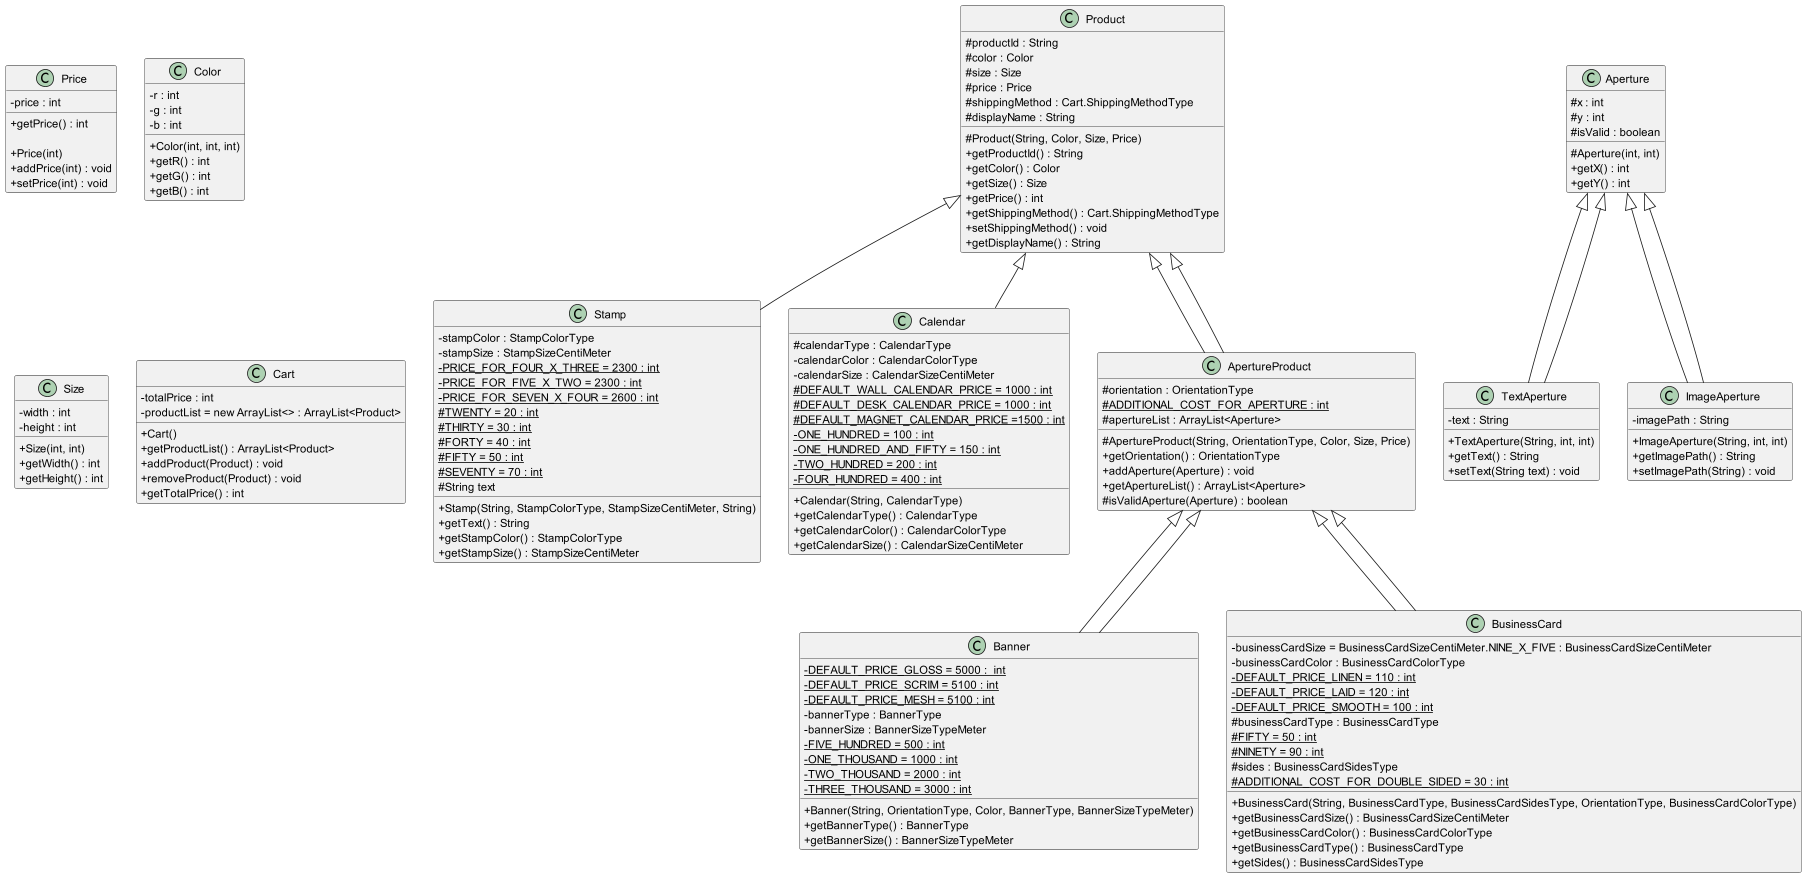

The diagram above was rendered by PlantUML. Its source (embedded in the PNG):
@startuml
skinparam classAttributeIconSize 0
class Product {
    #productId : String
    #color : Color
    #size : Size
    #price : Price
    #shippingMethod : Cart.ShippingMethodType
    #displayName : String

    #Product(String, Color, Size, Price)
    +getProductId() : String
    +getColor() : Color
    +getSize() : Size
    +getPrice() : int
    +getShippingMethod() : Cart.ShippingMethodType
    +setShippingMethod() : void
    +getDisplayName() : String
}

class Price {
    -price : int
    +getPrice() : int

    +Price(int)
    +addPrice(int) : void
    +setPrice(int) : void
}

class Color {
    -r : int
    -g : int
    -b : int

    +Color(int, int, int)
    +getR() : int
    +getG() : int
    +getB() : int
}

class Size {
    -width : int
    -height : int

    +Size(int, int)
    +getWidth() : int
    +getHeight() : int
}

Product <|-- Stamp
class Stamp {
    -stampColor : StampColorType
    -stampSize : StampSizeCentiMeter
    -{static} PRICE_FOR_FOUR_X_THREE = 2300 : int
    -{static} PRICE_FOR_FIVE_X_TWO = 2300 : int
    -{static} PRICE_FOR_SEVEN_X_FOUR = 2600 : int
    #{static} TWENTY = 20 : int
    #{static} THIRTY = 30 : int
    #{static} FORTY = 40 : int
    #{static} FIFTY = 50 : int
    #{static} SEVENTY = 70 : int
    #String text

    +Stamp(String, StampColorType, StampSizeCentiMeter, String)
    +getText() : String
    +getStampColor() : StampColorType
    +getStampSize() : StampSizeCentiMeter

}

Product <|-- Calendar
class Calendar {
    #calendarType : CalendarType
    -calendarColor : CalendarColorType
    -calendarSize : CalendarSizeCentiMeter
    #{static} DEFAULT_WALL_CALENDAR_PRICE = 1000 : int
    #{static} DEFAULT_DESK_CALENDAR_PRICE = 1000 : int
    #{static} DEFAULT_MAGNET_CALENDAR_PRICE =1500 : int
    -{static} ONE_HUNDRED = 100 : int
    -{static} ONE_HUNDRED_AND_FIFTY = 150 : int
    -{static} TWO_HUNDRED = 200 : int
    -{static} FOUR_HUNDRED = 400 : int

    +Calendar(String, CalendarType)
    +getCalendarType() : CalendarType
    +getCalendarColor() : CalendarColorType
    +getCalendarSize() : CalendarSizeCentiMeter
}

Product <|-- ApertureProduct
class ApertureProduct extends Product {
    #orientation : OrientationType
    #{static} ADDITIONAL_COST_FOR_APERTURE : int
    #apertureList : ArrayList<Aperture>

    #ApertureProduct(String, OrientationType, Color, Size, Price)
    +getOrientation() : OrientationType
    +addAperture(Aperture) : void
    +getApertureList() : ArrayList<Aperture>
    #isValidAperture(Aperture) : boolean
}


class Aperture {
    #x : int
    #y : int
    #isValid : boolean

    #Aperture(int, int)
    +getX() : int
    +getY() : int
}

Aperture <|-- TextAperture
class TextAperture extends Aperture {
    -text : String

    +TextAperture(String, int, int)
    +getText() : String
    +setText(String text) : void
}

Aperture <|-- ImageAperture
class ImageAperture extends Aperture {
    -imagePath : String

    +ImageAperture(String, int, int)
    +getImagePath() : String
    +setImagePath(String) : void
}

ApertureProduct <|-- Banner
class Banner extends ApertureProduct {
    -{static}DEFAULT_PRICE_GLOSS = 5000 :  int
    -{static}DEFAULT_PRICE_SCRIM = 5100 : int
    -{static}DEFAULT_PRICE_MESH = 5100 : int
    - bannerType : BannerType
    - bannerSize : BannerSizeTypeMeter
    -{static} FIVE_HUNDRED = 500 : int
    -{static} ONE_THOUSAND = 1000 : int
    -{static} TWO_THOUSAND = 2000 : int
    -{static} THREE_THOUSAND = 3000 : int

    +Banner(String, OrientationType, Color, BannerType, BannerSizeTypeMeter)
    + getBannerType() : BannerType
    + getBannerSize() : BannerSizeTypeMeter
}

ApertureProduct <|-- BusinessCard
class BusinessCard extends ApertureProduct {
    - businessCardSize = BusinessCardSizeCentiMeter.NINE_X_FIVE : BusinessCardSizeCentiMeter
    - businessCardColor : BusinessCardColorType
    -{static} DEFAULT_PRICE_LINEN = 110 : int
    -{static} DEFAULT_PRICE_LAID = 120 : int
    -{static} DEFAULT_PRICE_SMOOTH = 100 : int
    # businessCardType : BusinessCardType
    #{static} FIFTY = 50 : int
    #{static} NINETY = 90 : int
    # sides : BusinessCardSidesType
    #{static} ADDITIONAL_COST_FOR_DOUBLE_SIDED = 30 : int

    +BusinessCard(String, BusinessCardType, BusinessCardSidesType, OrientationType, BusinessCardColorType)
    +getBusinessCardSize() : BusinessCardSizeCentiMeter
    +getBusinessCardColor() : BusinessCardColorType
    +getBusinessCardType() : BusinessCardType
    +getSides() : BusinessCardSidesType
}

class Cart {
    -totalPrice : int
    -productList = new ArrayList<> : ArrayList<Product>

    +Cart()
    +getProductList() : ArrayList<Product>
    +addProduct(Product) : void
    +removeProduct(Product) : void
    +getTotalPrice() : int

}

@enduml